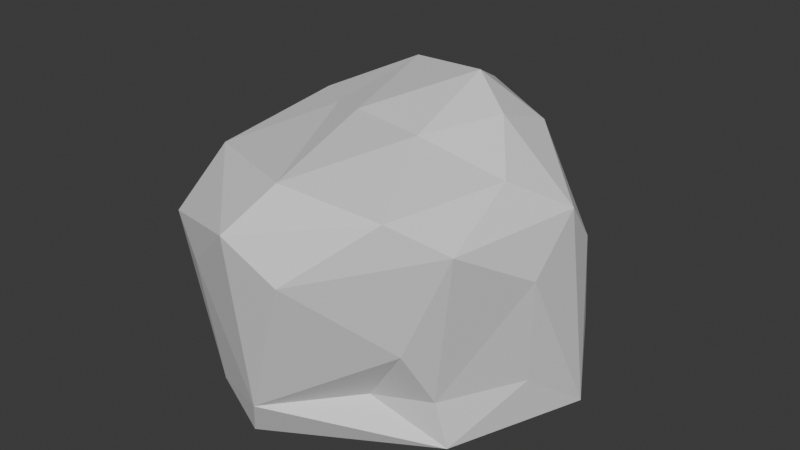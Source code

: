 # Source: TriangleStone.blend  (saved by Blender 4.5.90; exported with 4.5.12 LTS)
import bpy
from mathutils import Matrix  # noqa: F401  (used for matrix-valued properties, if any)

bpy.ops.wm.read_factory_settings(use_empty=True)
scene = bpy.context.scene
scene.name = 'Scene'

# ---- collections
col_collection = bpy.data.collections.new('Collection'); scene.collection.children.link(col_collection)

# ---- materials (node trees are filled in below, after node groups)
mat_material = bpy.data.materials.new('Material')
mat_material.alpha_threshold = 0.0
mat_material.roughness = 0.5
mat_material.line_color = (0.0, 0.0, 0.0, 1.0)

# ---- material node trees
mat_material.use_nodes = True; mat_material.node_tree.nodes.clear()
_N = mat_material.node_tree.nodes; _L = mat_material.node_tree.links
n0 = _N.new('ShaderNodeOutputMaterial'); n0.name = 'Material Output'; n0.location = (200, 100)
n1 = _N.new('ShaderNodeBsdfPrincipled'); n1.name = 'Principled BSDF'; n1.location = (-200, 100)
n1.inputs[3].default_value = 1.45
_L.new(n1.outputs[0], n0.inputs[0])
n0.is_active_output = True

# ---- world
world_world = bpy.data.worlds.new('World'); scene.world = world_world
world_world.use_nodes = True; world_world.node_tree.nodes.clear()
_N = world_world.node_tree.nodes; _L = world_world.node_tree.links
n0 = _N.new('ShaderNodeOutputWorld'); n0.name = 'World Output'; n0.location = (200, 100)
n1 = _N.new('ShaderNodeBackground'); n1.name = 'Background'; n1.location = (-200, 100)
n1.inputs[0].default_value = (0.05088, 0.05088, 0.05088, 1.0)
_L.new(n1.outputs[0], n0.inputs[0])
n0.is_active_output = True
world_world.color = (0.05088, 0.05088, 0.05088)
world_world.sun_shadow_jitter_overblur = 0.0

# ---- meshes
me_plane = bpy.data.meshes.new('Plane')
me_plane.from_pydata([(-0.8743, -0.1032, 0.1219), (-0.6734, -0.4638, 0.269), (0.2108, 1.025, 0.03132), (-0.4774, 0.8668, 0.2126), (0.5273, 0.5499, 0.7914), (-0.5893, -0.6542, 1.412), (0.152, 0.5081, 1.595), (0.3327, 0.1288, 1.772), (-0.2006, 0.3308, 1.678), (-0.337, -0.1262, 1.524), (0.3317, -0.3351, 1.587), (-0.0854, -0.2619, 1.591), (0.7575, -0.2493, 1.459), (0.5571, -0.8373, 1.413), (0.2065, -1.124, 1.104), (0.5607, -0.7231, 0.7038), (0.05073, -0.9383, 1.487), (-0.07317, -1.167, 1.284), (-0.09985, -1.023, 0.3), (-0.4546, -1.003, 0.9632), (-0.4687, -0.873, 0.2201), (-0.682, -0.8992, 1.112), (-1.013, -0.1705, 1.092), (-0.6154, 0.1027, 1.478), (-0.9723, -0.2434, 0.286), (-0.8908, 0.2295, 0.7825), (-0.785, 0.4478, 1.083), (-0.6682, 0.8309, 0.4789), (0.4965, 0.6421, 0.2725), (-0.6285, 0.3765, 0.1986), (0.4774, 0.2819, 0.08611), (-0.3462, 0.2113, 0.0882), (0.0585, -0.1467, 0.07859), (-0.4601, -0.145, 0.1078), (-0.1694, -0.3013, 0.1064), (0.6617, -0.4988, 0.1129), (0.3002, -0.6408, 0.3466), (-0.1948, -0.9429, 0.07284), (0.5752, 0.323, 1.527), (0.847, 0.3992, 0.4867), (0.9609, 0.2162, 0.1385), (0.9004, 0.2493, 1.042), (0.5705, -0.01266, 1.653), (0.9455, 0.02345, 1.287), (0.8543, -0.121, 0.3949), (0.6093, -0.5307, 0.3741), (0.9257, -0.2262, 1.008), (0.7859, -0.6526, 1.258), (-0.3709, 0.5622, 1.212), (-0.5006, 1.037, 0.4803), (-0.07669, 0.7412, 1.358), (0.06593, 1.07, 0.988), (-0.00733, 1.118, 0.4857), (0.1059, 0.7732, 1.311), (-0.4601, -0.145, 0.1078)], [], [(50, 6, 53), (53, 38, 4), (50, 8, 6), (6, 38, 53), (10, 11, 16), (15, 36, 45), (13, 14, 47), (10, 16, 13), (13, 17, 14), (16, 17, 13), (15, 18, 36), (14, 18, 15), (18, 17, 19), (19, 20, 18), (17, 5, 21), (19, 21, 20), (12, 10, 13), (5, 22, 21), (20, 22, 1), (9, 23, 5), (22, 24, 1), (24, 0, 1), (3, 2, 29), (30, 31, 2), (29, 31, 0), (32, 34, 31), (34, 1, 33), (32, 37, 34), (35, 37, 32), (45, 36, 35), (4, 39, 28), (38, 41, 4), (41, 43, 40), (43, 42, 12), (46, 45, 44), (43, 12, 47), (27, 49, 3), (48, 50, 51), (49, 52, 2), (51, 52, 49), (50, 53, 51), (2, 52, 28), (51, 28, 52), (26, 49, 27), (50, 48, 8), (8, 48, 23), (6, 7, 38), (6, 8, 7), (38, 7, 42), (8, 23, 9), (8, 11, 7), (8, 9, 11), (42, 7, 10), (10, 12, 42), (11, 9, 16), (5, 16, 9), (14, 17, 18), (37, 18, 20), (17, 16, 5), (5, 23, 22), (24, 25, 0), (22, 23, 26), (24, 22, 25), (25, 22, 26), (25, 26, 27), (26, 23, 48), (20, 21, 22), (29, 27, 3), (28, 30, 2), (29, 2, 31), (28, 40, 30), (0, 31, 33), (30, 35, 32), (31, 34, 33), (33, 1, 0), (35, 36, 18), (35, 18, 37), (27, 29, 0), (28, 39, 40), (39, 4, 41), (38, 42, 43), (39, 41, 40), (38, 43, 41), (40, 44, 35), (35, 44, 45), (40, 46, 44), (46, 47, 45), (43, 47, 46), (45, 47, 15), (47, 12, 13), (37, 20, 1, 34), (49, 48, 51), (3, 49, 2), (53, 4, 51), (51, 4, 28), (26, 48, 49), (10, 7, 11), (15, 47, 14), (21, 19, 17), (25, 27, 0), (30, 40, 35), (31, 30, 32), (46, 40, 43)])
me_plane.polygons.foreach_set('material_index', [1, 1, 1, 1, 1, 1, 1, 1, 1, 1, 1, 1, 1, 1, 1, 1, 1, 1, 1, 1, 1, 1, 1, 1, 1, 1, 1, 1, 1, 1, 1, 1, 1, 1, 1, 1, 1, 1, 1, 1, 1, 1, 1, 1, 1, 1, 1, 1, 1, 1, 1, 1, 1, 1, 1, 1, 1, 1, 1, 1, 1, 1, 1, 1, 1, 1, 1, 1, 1, 1, 1, 1, 1, 1, 1, 1, 1, 1, 1, 1, 1, 1, 1, 1, 1, 1, 1, 1, 1, 1, 1, 1, 1, 1, 1, 1, 1, 1, 1, 1, 1, 1, 1])
_uv = me_plane.uv_layers.new(name='UVMap')
_uv.uv.foreach_set('vector', [0.7394, 0.5031, 0.7165, 0.523, 0.7071, 0.502, 0.7071, 0.502, 0.6332, 0.5572, 0.5061, 0.4877, 0.7394, 0.5031, 0.7896, 0.5617, 0.7165, 0.523, 0.7165, 0.523, 0.6332, 0.5572, 0.7071, 0.502, 0.6891, 0.6977, 0.7602, 0.6883, 0.7315, 0.7489, 0.4714, 0.776, 0.3912, 0.8065, 0.3812, 0.7397, 0.5864, 0.7842, 0.5348, 0.8493, 0.5666, 0.7375, 0.6205, 0.797, 0.5894, 0.8677, 0.5864, 0.7842, 0.5864, 0.7842, 0.5501, 0.8853, 0.5348, 0.8493, 0.5894, 0.8677, 0.5501, 0.8853, 0.5864, 0.7842, 0.4714, 0.776, 0.4123, 0.8894, 0.3912, 0.8065, 0.5348, 0.8493, 0.4123, 0.8894, 0.4714, 0.776, 0.4123, 0.8894, 0.5501, 0.8853, 0.517, 0.9462, 0.517, 0.9462, 0.3975, 0.9439, 0.4123, 0.8894, 0.5501, 0.8853, 0.6028, 0.9828, 0.5406, 0.9789, 0.517, 0.9462, 0.5406, 0.9789, 0.3975, 0.9439, 0.625, 0.7656, 0.6205, 0.797, 0.5864, 0.7842, 0.605, 0.006821, 0.5395, 0.09664, 0.5553, 0.001326, 0.4425, -0.002185, 0.5395, 0.09664, 0.3896, 0.05276, 0.6227, 0.07266, 0.6099, 0.1451, 0.605, 0.006821, 0.5395, 0.09664, 0.4168, 0.09051, 0.3896, 0.05276, 0.4168, 0.09051, 0.3771, 0.1261, 0.3896, 0.05276, 0.1424, 0.5029, 0.2708, 0.5135, 0.1462, 0.5614, 0.3169, 0.5955, 0.2081, 0.6005, 0.2708, 0.5135, 0.1462, 0.5614, 0.2081, 0.6005, 0.1344, 0.6265, 0.2562, 0.6432, 0.2246, 0.6651, 0.2081, 0.6005, 0.2246, 0.6651, 0.1592, 0.7152, 0.1795, 0.6379, 0.2562, 0.6432, 0.2271, 0.7194, 0.2246, 0.6651, 0.3365, 0.6314, 0.2271, 0.7194, 0.2562, 0.6432, 0.371, 0.7431, 0.3124, 0.741, 0.3365, 0.6314, 0.5061, 0.4877, 0.4372, 0.5584, 0.3825, 0.4623, 0.6332, 0.5572, 0.5373, 0.5842, 0.5061, 0.4877, 0.5373, 0.5842, 0.5686, 0.62, 0.3797, 0.5937, 0.5686, 0.62, 0.638, 0.6261, 0.6042, 0.6679, 0.5317, 0.6583, 0.3812, 0.7397, 0.4183, 0.6432, 0.5686, 0.62, 0.6042, 0.6679, 0.5666, 0.7375, 0.4351, 0.2662, 0.442, 0.3087, 0.3984, 0.284, 0.5907, 0.2733, 0.5939, 0.3605, 0.5173, 0.3816, 0.442, 0.3087, 0.4436, 0.3733, 0.3882, 0.3996, 0.5173, 0.3816, 0.4436, 0.3733, 0.442, 0.3087, 0.5939, 0.3605, 0.5849, 0.3986, 0.5173, 0.3816, 0.3882, 0.3996, 0.4436, 0.3733, 0.3825, 0.4623, 0.5173, 0.3816, 0.3825, 0.4623, 0.4436, 0.3733, 0.55, 0.2076, 0.442, 0.3087, 0.4351, 0.2662, 0.7394, 0.5031, 0.8215, 0.506, 0.7896, 0.5617, 0.7896, 0.5617, 0.8215, 0.506, 0.868, 0.6113, 0.7165, 0.523, 0.6894, 0.6002, 0.6332, 0.5572, 0.7165, 0.523, 0.7896, 0.5617, 0.6894, 0.6002, 0.6332, 0.5572, 0.6894, 0.6002, 0.638, 0.6261, 0.7896, 0.5617, 0.868, 0.6113, 0.8282, 0.6623, 0.7896, 0.5617, 0.7602, 0.6883, 0.6894, 0.6002, 0.7896, 0.5617, 0.8282, 0.6623, 0.7602, 0.6883, 0.638, 0.6261, 0.6894, 0.6002, 0.6891, 0.6977, 0.6891, 0.6977, 0.6042, 0.6679, 0.638, 0.6261, 0.7602, 0.6883, 0.8282, 0.6623, 0.7315, 0.7489, 0.8568, 0.7485, 0.7315, 0.7489, 0.8282, 0.6623, 0.5348, 0.8493, 0.5501, 0.8853, 0.4123, 0.8894, 0.3777, 0.8982, 0.4123, 0.8894, 0.3975, 0.9439, 0.5501, 0.8853, 0.5894, 0.8677, 0.6028, 0.9828, 0.605, 0.006821, 0.6099, 0.1451, 0.5395, 0.09664, 0.4168, 0.09051, 0.5018, 0.1652, 0.3771, 0.1261, 0.5395, 0.09664, 0.6099, 0.1451, 0.55, 0.2076, 0.4168, 0.09051, 0.5395, 0.09664, 0.5018, 0.1652, 0.5018, 0.1652, 0.5395, 0.09664, 0.55, 0.2076, 0.5018, 0.1652, 0.55, 0.2076, 0.4351, 0.2662, 0.55, 0.2076, 0.6099, 0.1451, 0.5907, 0.2733, 0.4425, -0.002185, 0.5553, 0.001326, 0.5395, 0.09664, 0.375, 0.1982, 0.4351, 0.2662, 0.3984, 0.284, 0.3457, 0.5126, 0.3169, 0.5955, 0.2708, 0.5135, 0.1462, 0.5614, 0.2708, 0.5135, 0.2081, 0.6005, 0.3457, 0.5126, 0.3797, 0.5937, 0.3169, 0.5955, 0.1344, 0.6265, 0.2081, 0.6005, 0.1795, 0.6379, 0.3169, 0.5955, 0.3365, 0.6314, 0.2562, 0.6432, 0.2081, 0.6005, 0.2246, 0.6651, 0.1795, 0.6379, 0.1795, 0.6379, 0.1592, 0.7152, 0.1344, 0.6265, 0.3365, 0.6314, 0.3124, 0.741, 0.2531, 0.7229, 0.3365, 0.6314, 0.2531, 0.7229, 0.2271, 0.7194, 0.125, 0.5815, 0.1462, 0.5614, 0.1344, 0.6265, 0.3825, 0.4623, 0.4372, 0.5584, 0.3797, 0.5937, 0.4372, 0.5584, 0.5061, 0.4877, 0.5373, 0.5842, 0.6332, 0.5572, 0.638, 0.6261, 0.5686, 0.62, 0.4372, 0.5584, 0.5373, 0.5842, 0.3797, 0.5937, 0.6332, 0.5572, 0.5686, 0.62, 0.5373, 0.5842, 0.3797, 0.5937, 0.4183, 0.6432, 0.3365, 0.6314, 0.3365, 0.6314, 0.4183, 0.6432, 0.3812, 0.7397, 0.3797, 0.5937, 0.5317, 0.6583, 0.4183, 0.6432, 0.5317, 0.6583, 0.5666, 0.7375, 0.3812, 0.7397, 0.5686, 0.62, 0.5666, 0.7375, 0.5317, 0.6583, 0.3812, 0.7397, 0.5666, 0.7375, 0.4714, 0.776, 0.5666, 0.7375, 0.6042, 0.6679, 0.5864, 0.7842, 0.2271, 0.7194, 0.1851, 0.749, 0.1592, 0.7152, 0.2246, 0.6651, 0.442, 0.3087, 0.5907, 0.2733, 0.5173, 0.3816, 0.3984, 0.284, 0.442, 0.3087, 0.3882, 0.3996, 0.5849, 0.3986, 0.5061, 0.4877, 0.5173, 0.3816, 0.5173, 0.3816, 0.5061, 0.4877, 0.3825, 0.4623, 0.55, 0.2076, 0.5907, 0.2733, 0.442, 0.3087, 0.6891, 0.6977, 0.6894, 0.6002, 0.7602, 0.6883, 0.4714, 0.776, 0.5666, 0.7375, 0.5348, 0.8493, 0.5406, 0.9789, 0.517, 0.9462, 0.5501, 0.8853, 0.5018, 0.1652, 0.4351, 0.2662, 0.3771, 0.1261, 0.3169, 0.5955, 0.3797, 0.5937, 0.3365, 0.6314, 0.2081, 0.6005, 0.3169, 0.5955, 0.2562, 0.6432, 0.5317, 0.6583, 0.3797, 0.5937, 0.5686, 0.62])
me_plane.materials.append(None)
me_plane.materials.append(mat_material)
me_plane.update()

# ---- objects
ob_plane = bpy.data.objects.new('Plane', me_plane)

# ---- transforms, parenting, visibility, modifiers, constraints
ob_plane.location = (-0.5763, -0.2409, -0.05736)
ob_plane.scale = (1.452, 1.452, 1.452)
_m = ob_plane.modifiers.new('Shrinkwrap', 'SHRINKWRAP')
_m.wrap_method = 'PROJECT'
_m.wrap_mode = 'OUTSIDE_SURFACE'

# ---- collection membership
col_collection.objects.link(ob_plane)

# ---- scene / render settings (as saved in the file)
scene.frame_start = 1; scene.frame_end = 250; scene.frame_set(1)
scene.render.engine = 'BLENDER_EEVEE_NEXT'
bpy.context.view_layer.update()

# ---- added for rendering (the .blend has no active camera and no usable light): camera, sun
cam_auto = bpy.data.cameras.new('AutoCamera')
cam_auto.lens = 50.0
cam_auto.sensor_width = 36.0
cam_auto.clip_end = 1000.0
ob_auto_camera = bpy.data.objects.new('AutoCamera', cam_auto)
scene.collection.objects.link(ob_auto_camera)
ob_auto_camera.location = (4.06787, -5.89471, 4.99722)
ob_auto_camera.rotation_euler = (1.09748, -7.21219e-08, 0.694738)
scene.camera = ob_auto_camera
light_auto_sun = bpy.data.lights.new('AutoSun', 'SUN')
light_auto_sun.energy = 3.0
light_auto_sun.angle = 0.0523599
ob_auto_sun = bpy.data.objects.new('AutoSun', light_auto_sun)
scene.collection.objects.link(ob_auto_sun)
ob_auto_sun.rotation_euler = (0.872665, 0.174533, 0.523599)
bpy.context.view_layer.update()
